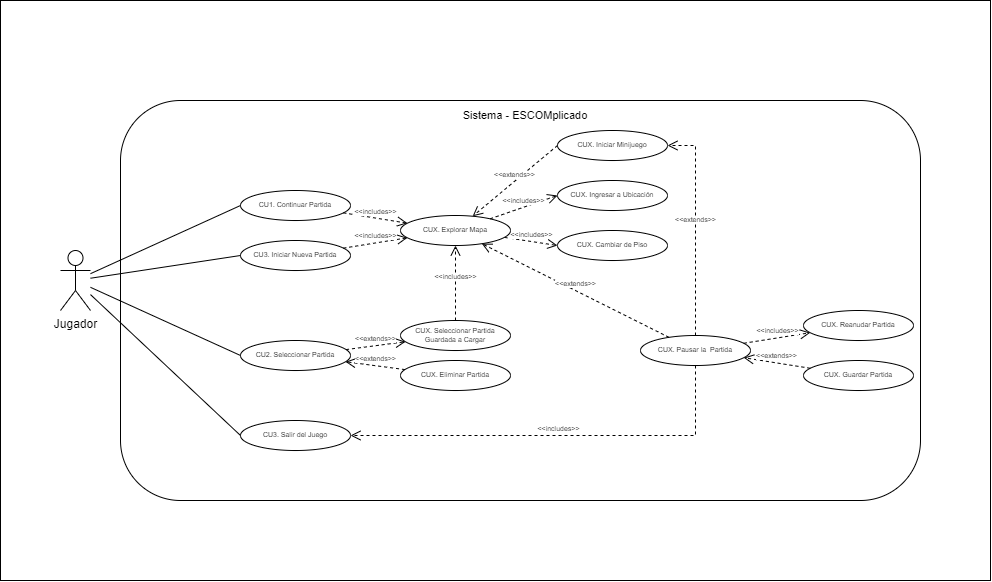

The diagram above was exported from draw.io. Its source (the exported page's mxGraphModel, read from the mxfile embedded in the PNG):
<mxGraphModel dx="1204" dy="601" grid="1" gridSize="10" guides="1" tooltips="1" connect="1" arrows="1" fold="1" page="1" pageScale="1" pageWidth="827" pageHeight="1169" math="0" shadow="0">
  <root>
    <mxCell id="0" />
    <mxCell id="1" parent="0" />
    <mxCell id="4xW2q9ZAtk6RMAhTgZFv-45" value="" style="rounded=0;whiteSpace=wrap;html=1;fontSize=11;" vertex="1" parent="1">
      <mxGeometry x="160" y="150" width="990" height="580" as="geometry" />
    </mxCell>
    <mxCell id="4xW2q9ZAtk6RMAhTgZFv-43" value="" style="rounded=1;whiteSpace=wrap;html=1;fontSize=7;" vertex="1" parent="1">
      <mxGeometry x="280" y="250" width="800" height="400" as="geometry" />
    </mxCell>
    <mxCell id="4xW2q9ZAtk6RMAhTgZFv-1" value="Jugador" style="shape=umlActor;verticalLabelPosition=bottom;verticalAlign=top;html=1;outlineConnect=0;" vertex="1" parent="1">
      <mxGeometry x="220" y="400" width="30" height="60" as="geometry" />
    </mxCell>
    <mxCell id="4xW2q9ZAtk6RMAhTgZFv-7" value="CU1. Continuar Partida" style="ellipse;whiteSpace=wrap;html=1;fontSize=7;" vertex="1" parent="1">
      <mxGeometry x="400" y="340" width="110" height="30" as="geometry" />
    </mxCell>
    <mxCell id="4xW2q9ZAtk6RMAhTgZFv-8" value="CU2. Seleccionar Partida" style="ellipse;whiteSpace=wrap;html=1;fontSize=7;" vertex="1" parent="1">
      <mxGeometry x="400" y="490" width="110" height="30" as="geometry" />
    </mxCell>
    <mxCell id="4xW2q9ZAtk6RMAhTgZFv-9" value="CU3. Iniciar Nueva Partida" style="ellipse;whiteSpace=wrap;html=1;fontSize=7;" vertex="1" parent="1">
      <mxGeometry x="400" y="390" width="110" height="30" as="geometry" />
    </mxCell>
    <mxCell id="4xW2q9ZAtk6RMAhTgZFv-10" value="CU3. Salir del Juego" style="ellipse;whiteSpace=wrap;html=1;fontSize=7;" vertex="1" parent="1">
      <mxGeometry x="400" y="570" width="110" height="30" as="geometry" />
    </mxCell>
    <mxCell id="4xW2q9ZAtk6RMAhTgZFv-11" value="CUX. Iniciar Minijuego" style="ellipse;whiteSpace=wrap;html=1;fontSize=7;" vertex="1" parent="1">
      <mxGeometry x="717" y="280" width="110" height="30" as="geometry" />
    </mxCell>
    <mxCell id="4xW2q9ZAtk6RMAhTgZFv-12" value="CUX. Ingresar a Ubicación" style="ellipse;whiteSpace=wrap;html=1;fontSize=7;" vertex="1" parent="1">
      <mxGeometry x="717" y="330" width="110" height="30" as="geometry" />
    </mxCell>
    <mxCell id="4xW2q9ZAtk6RMAhTgZFv-13" value="CUX. Seleccionar Partida Guardada a Cargar" style="ellipse;whiteSpace=wrap;html=1;fontSize=7;" vertex="1" parent="1">
      <mxGeometry x="560" y="470" width="110" height="30" as="geometry" />
    </mxCell>
    <mxCell id="4xW2q9ZAtk6RMAhTgZFv-14" value="CUX. Eliminar Partida" style="ellipse;whiteSpace=wrap;html=1;fontSize=7;" vertex="1" parent="1">
      <mxGeometry x="560" y="510" width="110" height="30" as="geometry" />
    </mxCell>
    <mxCell id="4xW2q9ZAtk6RMAhTgZFv-16" value="CUX. Cambiar de Piso" style="ellipse;whiteSpace=wrap;html=1;fontSize=7;" vertex="1" parent="1">
      <mxGeometry x="717" y="380" width="110" height="30" as="geometry" />
    </mxCell>
    <mxCell id="4xW2q9ZAtk6RMAhTgZFv-17" value="CUX. Pausar la&amp;nbsp; Partida" style="ellipse;whiteSpace=wrap;html=1;fontSize=7;" vertex="1" parent="1">
      <mxGeometry x="800" y="485" width="110" height="30" as="geometry" />
    </mxCell>
    <mxCell id="4xW2q9ZAtk6RMAhTgZFv-19" value="CUX. Reanudar Partida" style="ellipse;whiteSpace=wrap;html=1;fontSize=7;" vertex="1" parent="1">
      <mxGeometry x="963" y="460" width="110" height="30" as="geometry" />
    </mxCell>
    <mxCell id="4xW2q9ZAtk6RMAhTgZFv-20" value="CUX. Guardar Partida" style="ellipse;whiteSpace=wrap;html=1;fontSize=7;" vertex="1" parent="1">
      <mxGeometry x="963" y="510" width="110" height="30" as="geometry" />
    </mxCell>
    <mxCell id="4xW2q9ZAtk6RMAhTgZFv-23" value="&amp;lt;&amp;lt;includes&amp;gt;&amp;gt;" style="html=1;verticalAlign=bottom;endArrow=open;dashed=1;endSize=8;rounded=0;fontSize=7;entryX=0;entryY=0.5;entryDx=0;entryDy=0;" edge="1" parent="1" source="4xW2q9ZAtk6RMAhTgZFv-28" target="4xW2q9ZAtk6RMAhTgZFv-16">
      <mxGeometry relative="1" as="geometry">
        <mxPoint x="560.0000000000001" y="320" as="sourcePoint" />
        <mxPoint x="640" y="310" as="targetPoint" />
      </mxGeometry>
    </mxCell>
    <mxCell id="4xW2q9ZAtk6RMAhTgZFv-24" value="" style="endArrow=none;html=1;rounded=0;fontSize=7;entryX=0;entryY=0.5;entryDx=0;entryDy=0;" edge="1" parent="1" source="4xW2q9ZAtk6RMAhTgZFv-1" target="4xW2q9ZAtk6RMAhTgZFv-7">
      <mxGeometry width="50" height="50" relative="1" as="geometry">
        <mxPoint x="310" y="440" as="sourcePoint" />
        <mxPoint x="390" y="420" as="targetPoint" />
      </mxGeometry>
    </mxCell>
    <mxCell id="4xW2q9ZAtk6RMAhTgZFv-25" value="" style="endArrow=none;html=1;rounded=0;fontSize=7;entryX=0;entryY=0.5;entryDx=0;entryDy=0;" edge="1" parent="1" source="4xW2q9ZAtk6RMAhTgZFv-1" target="4xW2q9ZAtk6RMAhTgZFv-9">
      <mxGeometry width="50" height="50" relative="1" as="geometry">
        <mxPoint x="260" y="434.8798039410576" as="sourcePoint" />
        <mxPoint x="430.49687541700337" y="376.6813086362497" as="targetPoint" />
      </mxGeometry>
    </mxCell>
    <mxCell id="4xW2q9ZAtk6RMAhTgZFv-26" value="" style="endArrow=none;html=1;rounded=0;fontSize=7;entryX=0;entryY=0.5;entryDx=0;entryDy=0;" edge="1" parent="1" source="4xW2q9ZAtk6RMAhTgZFv-1" target="4xW2q9ZAtk6RMAhTgZFv-8">
      <mxGeometry width="50" height="50" relative="1" as="geometry">
        <mxPoint x="260" y="438.29192323001917" as="sourcePoint" />
        <mxPoint x="414.17907421679786" y="420.7352768908944" as="targetPoint" />
      </mxGeometry>
    </mxCell>
    <mxCell id="4xW2q9ZAtk6RMAhTgZFv-27" value="" style="endArrow=none;html=1;rounded=0;fontSize=7;entryX=0;entryY=0.5;entryDx=0;entryDy=0;" edge="1" parent="1" source="4xW2q9ZAtk6RMAhTgZFv-1" target="4xW2q9ZAtk6RMAhTgZFv-10">
      <mxGeometry width="50" height="50" relative="1" as="geometry">
        <mxPoint x="260" y="445.1201960589424" as="sourcePoint" />
        <mxPoint x="430.49687541700337" y="503.3186913637504" as="targetPoint" />
      </mxGeometry>
    </mxCell>
    <mxCell id="4xW2q9ZAtk6RMAhTgZFv-28" value="CUX. Explorar Mapa" style="ellipse;whiteSpace=wrap;html=1;fontSize=7;" vertex="1" parent="1">
      <mxGeometry x="560" y="365" width="110" height="30" as="geometry" />
    </mxCell>
    <mxCell id="4xW2q9ZAtk6RMAhTgZFv-29" value="&amp;lt;&amp;lt;includes&amp;gt;&amp;gt;" style="html=1;verticalAlign=bottom;endArrow=open;dashed=1;endSize=8;rounded=0;fontSize=7;" edge="1" parent="1" source="4xW2q9ZAtk6RMAhTgZFv-7" target="4xW2q9ZAtk6RMAhTgZFv-28">
      <mxGeometry relative="1" as="geometry">
        <mxPoint x="480" y="360" as="sourcePoint" />
        <mxPoint x="450" y="320" as="targetPoint" />
      </mxGeometry>
    </mxCell>
    <mxCell id="4xW2q9ZAtk6RMAhTgZFv-30" value="&amp;lt;&amp;lt;includes&amp;gt;&amp;gt;" style="html=1;verticalAlign=bottom;endArrow=open;dashed=1;endSize=8;rounded=0;fontSize=7;" edge="1" parent="1" source="4xW2q9ZAtk6RMAhTgZFv-9" target="4xW2q9ZAtk6RMAhTgZFv-28">
      <mxGeometry relative="1" as="geometry">
        <mxPoint x="512.9529943747696" y="372.34599062762425" as="sourcePoint" />
        <mxPoint x="577.1650724746711" y="382.59697550203236" as="targetPoint" />
      </mxGeometry>
    </mxCell>
    <mxCell id="4xW2q9ZAtk6RMAhTgZFv-31" value="&amp;lt;&amp;lt;extends&amp;gt;&amp;gt;" style="html=1;verticalAlign=bottom;endArrow=open;dashed=1;endSize=8;rounded=0;fontSize=7;" edge="1" parent="1" source="4xW2q9ZAtk6RMAhTgZFv-8" target="4xW2q9ZAtk6RMAhTgZFv-13">
      <mxGeometry relative="1" as="geometry">
        <mxPoint x="480.0000000000001" y="455" as="sourcePoint" />
        <mxPoint x="560" y="445" as="targetPoint" />
      </mxGeometry>
    </mxCell>
    <mxCell id="4xW2q9ZAtk6RMAhTgZFv-32" value="&amp;lt;&amp;lt;extends&amp;gt;&amp;gt;" style="html=1;verticalAlign=bottom;endArrow=open;dashed=1;endSize=8;rounded=0;fontSize=7;" edge="1" parent="1" source="4xW2q9ZAtk6RMAhTgZFv-14" target="4xW2q9ZAtk6RMAhTgZFv-8">
      <mxGeometry relative="1" as="geometry">
        <mxPoint x="515.514904600262" y="509.0670414060095" as="sourcePoint" />
        <mxPoint x="520" y="550" as="targetPoint" />
      </mxGeometry>
    </mxCell>
    <mxCell id="4xW2q9ZAtk6RMAhTgZFv-33" value="&amp;lt;&amp;lt;extends&amp;gt;&amp;gt;" style="html=1;verticalAlign=bottom;endArrow=open;dashed=1;endSize=8;rounded=0;fontSize=7;exitX=0;exitY=0.5;exitDx=0;exitDy=0;" edge="1" parent="1" source="4xW2q9ZAtk6RMAhTgZFv-11" target="4xW2q9ZAtk6RMAhTgZFv-28">
      <mxGeometry relative="1" as="geometry">
        <mxPoint x="570.0000000000001" y="330" as="sourcePoint" />
        <mxPoint x="640" y="350" as="targetPoint" />
      </mxGeometry>
    </mxCell>
    <mxCell id="4xW2q9ZAtk6RMAhTgZFv-34" value="&amp;lt;&amp;lt;includes&amp;gt;&amp;gt;" style="html=1;verticalAlign=bottom;endArrow=open;dashed=1;endSize=8;rounded=0;fontSize=7;entryX=0;entryY=0.5;entryDx=0;entryDy=0;" edge="1" parent="1" source="4xW2q9ZAtk6RMAhTgZFv-28" target="4xW2q9ZAtk6RMAhTgZFv-12">
      <mxGeometry relative="1" as="geometry">
        <mxPoint x="680.0000000000002" y="390" as="sourcePoint" />
        <mxPoint x="726.9999999999982" y="305" as="targetPoint" />
      </mxGeometry>
    </mxCell>
    <mxCell id="4xW2q9ZAtk6RMAhTgZFv-35" value="&amp;lt;&amp;lt;extends&amp;gt;&amp;gt;" style="html=1;verticalAlign=bottom;endArrow=open;dashed=1;endSize=8;rounded=0;fontSize=7;" edge="1" parent="1" source="4xW2q9ZAtk6RMAhTgZFv-17" target="4xW2q9ZAtk6RMAhTgZFv-28">
      <mxGeometry relative="1" as="geometry">
        <mxPoint x="680.0000000000002" y="390" as="sourcePoint" />
        <mxPoint x="670" y="440" as="targetPoint" />
      </mxGeometry>
    </mxCell>
    <mxCell id="4xW2q9ZAtk6RMAhTgZFv-36" value="&amp;lt;&amp;lt;includes&amp;gt;&amp;gt;" style="html=1;verticalAlign=bottom;endArrow=open;dashed=1;endSize=8;rounded=0;fontSize=7;" edge="1" parent="1" source="4xW2q9ZAtk6RMAhTgZFv-17" target="4xW2q9ZAtk6RMAhTgZFv-19">
      <mxGeometry relative="1" as="geometry">
        <mxPoint x="756.4840976196413" y="452.0819468433183" as="sourcePoint" />
        <mxPoint x="810.0000000000016" y="460" as="targetPoint" />
      </mxGeometry>
    </mxCell>
    <mxCell id="4xW2q9ZAtk6RMAhTgZFv-38" value="&amp;lt;&amp;lt;extends&amp;gt;&amp;gt;" style="html=1;verticalAlign=bottom;endArrow=open;dashed=1;endSize=8;rounded=0;fontSize=7;" edge="1" parent="1" source="4xW2q9ZAtk6RMAhTgZFv-20" target="4xW2q9ZAtk6RMAhTgZFv-17">
      <mxGeometry relative="1" as="geometry">
        <mxPoint x="834.6290518746166" y="497.4943154777832" as="sourcePoint" />
        <mxPoint x="738.3379571734981" y="457.5116392722822" as="targetPoint" />
      </mxGeometry>
    </mxCell>
    <mxCell id="4xW2q9ZAtk6RMAhTgZFv-40" value="&amp;lt;&amp;lt;includes&amp;gt;&amp;gt;" style="html=1;verticalAlign=bottom;endArrow=open;dashed=1;endSize=8;rounded=0;fontSize=7;" edge="1" parent="1" source="4xW2q9ZAtk6RMAhTgZFv-17" target="4xW2q9ZAtk6RMAhTgZFv-10">
      <mxGeometry relative="1" as="geometry">
        <mxPoint x="779.9993177193828" y="520.001190781833" as="sourcePoint" />
        <mxPoint x="847.0661842741351" y="509.6798178039791" as="targetPoint" />
        <Array as="points">
          <mxPoint x="855" y="585" />
        </Array>
      </mxGeometry>
    </mxCell>
    <mxCell id="4xW2q9ZAtk6RMAhTgZFv-41" value="&amp;lt;&amp;lt;extends&amp;gt;&amp;gt;" style="html=1;verticalAlign=bottom;endArrow=open;dashed=1;endSize=8;rounded=0;fontSize=7;entryX=1;entryY=0.5;entryDx=0;entryDy=0;" edge="1" parent="1" source="4xW2q9ZAtk6RMAhTgZFv-17" target="4xW2q9ZAtk6RMAhTgZFv-11">
      <mxGeometry relative="1" as="geometry">
        <mxPoint x="838.663132812575" y="496.8315664062874" as="sourcePoint" />
        <mxPoint x="651.3368671874314" y="403.1684335937157" as="targetPoint" />
        <Array as="points">
          <mxPoint x="855" y="295" />
        </Array>
      </mxGeometry>
    </mxCell>
    <mxCell id="4xW2q9ZAtk6RMAhTgZFv-42" value="&amp;lt;&amp;lt;includes&amp;gt;&amp;gt;" style="html=1;verticalAlign=bottom;endArrow=open;dashed=1;endSize=8;rounded=0;fontSize=7;" edge="1" parent="1" source="4xW2q9ZAtk6RMAhTgZFv-13" target="4xW2q9ZAtk6RMAhTgZFv-28">
      <mxGeometry relative="1" as="geometry">
        <mxPoint x="515.6899456325948" y="509.17914499912786" as="sourcePoint" />
        <mxPoint x="584.5117277913052" y="500.9497963882301" as="targetPoint" />
      </mxGeometry>
    </mxCell>
    <mxCell id="4xW2q9ZAtk6RMAhTgZFv-44" value="Sistema - ESCOMplicado" style="text;html=1;strokeColor=none;fillColor=none;align=center;verticalAlign=middle;whiteSpace=wrap;rounded=0;fontSize=11;" vertex="1" parent="1">
      <mxGeometry x="610" y="250" width="150" height="30" as="geometry" />
    </mxCell>
  </root>
</mxGraphModel>